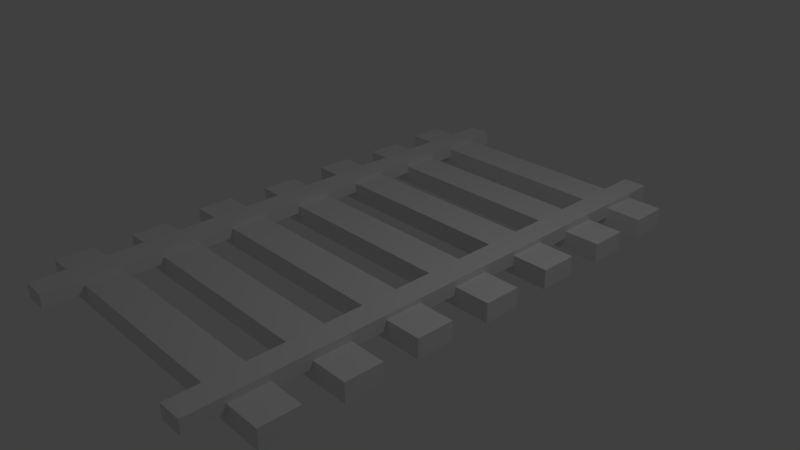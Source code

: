 # Source: Track.blend  (saved by Blender 2.79.0; exported with 4.5.12 LTS)
import bpy
from mathutils import Matrix  # noqa: F401  (used for matrix-valued properties, if any)

bpy.ops.wm.read_factory_settings(use_empty=True)
scene = bpy.context.scene
scene.name = 'Scene'

# ---- collections
col_collection_1 = bpy.data.collections.new('Collection 1'); scene.collection.children.link(col_collection_1)

# ---- materials (node trees are filled in below, after node groups)
mat_material_008 = bpy.data.materials.new('Material.008')
mat_material_008.alpha_threshold = 0.0
mat_material_008.use_transparent_shadow = False
mat_material_008.roughness = 0.5
mat_material_008.line_color = (0.0, 0.0, 0.0, 1.0)
mat_material_002 = bpy.data.materials.new('Material.002')
mat_material_002.alpha_threshold = 0.0
mat_material_002.use_transparent_shadow = False
mat_material_002.roughness = 0.5
mat_material_002.line_color = (0.0, 0.0, 0.0, 1.0)
mat_material_003 = bpy.data.materials.new('Material.003')
mat_material_003.alpha_threshold = 0.0
mat_material_003.use_transparent_shadow = False
mat_material_003.roughness = 0.5
mat_material_003.line_color = (0.0, 0.0, 0.0, 1.0)
mat_material_004 = bpy.data.materials.new('Material.004')
mat_material_004.alpha_threshold = 0.0
mat_material_004.use_transparent_shadow = False
mat_material_004.roughness = 0.5
mat_material_004.line_color = (0.0, 0.0, 0.0, 1.0)
mat_material_005 = bpy.data.materials.new('Material.005')
mat_material_005.alpha_threshold = 0.0
mat_material_005.use_transparent_shadow = False
mat_material_005.roughness = 0.5
mat_material_005.line_color = (0.0, 0.0, 0.0, 1.0)
mat_material_006 = bpy.data.materials.new('Material.006')
mat_material_006.alpha_threshold = 0.0
mat_material_006.use_transparent_shadow = False
mat_material_006.roughness = 0.5
mat_material_006.line_color = (0.0, 0.0, 0.0, 1.0)
mat_material_007 = bpy.data.materials.new('Material.007')
mat_material_007.alpha_threshold = 0.0
mat_material_007.use_transparent_shadow = False
mat_material_007.roughness = 0.5
mat_material_007.line_color = (0.0, 0.0, 0.0, 1.0)
mat_material = bpy.data.materials.new('Material')
mat_material.alpha_threshold = 0.0
mat_material.use_transparent_shadow = False
mat_material.roughness = 0.5
mat_material.line_color = (0.0, 0.0, 0.0, 1.0)
mat_material_001 = bpy.data.materials.new('Material.001')
mat_material_001.alpha_threshold = 0.0
mat_material_001.use_transparent_shadow = False
mat_material_001.roughness = 0.5
mat_material_001.line_color = (0.0, 0.0, 0.0, 1.0)

# ---- material node trees

# ---- world
world_world = bpy.data.worlds.new('World'); scene.world = world_world
world_world.color = (0.05088, 0.05088, 0.05088)
world_world.use_sun_shadow = False
world_world.sun_shadow_jitter_overblur = 0.0
world_world.cycles.sampling_method = 'MANUAL'

# ---- cameras
cam_camera = bpy.data.cameras.new('Camera')
cam_camera.clip_end = 100.0
cam_camera.lens = 35.0
cam_camera.sensor_width = 32.0
cam_camera.sensor_height = 18.0
cam_camera.ortho_scale = 7.314
cam_camera.dof.focus_distance = 0.0
cam_camera.dof.aperture_fstop = 128.0

# ---- lights
light_lamp = bpy.data.lights.new('Lamp', 'POINT')
light_lamp.transmission_factor = 0.0
light_lamp.cutoff_distance = 30.0
light_lamp.energy = 100.0
light_lamp.shadow_buffer_clip_start = 1.001
light_lamp.shadow_soft_size = 0.1
light_lamp.shadow_maximum_resolution = 0.006
light_lamp.use_absolute_resolution = True

# ---- meshes
me_cube_008 = bpy.data.meshes.new('Cube.008')
me_cube_008.from_pydata([(2.143, 2.82, 0.2995), (-2.103, 2.855, 0.2993), (-2.099, 3.359, 0.2994), (2.147, 3.325, 0.2996), (2.143, 2.82, 0.04011), (-2.103, 2.855, 0.03989), (-2.099, 3.359, 0.03997), (2.147, 3.325, 0.04018), (2.143, -3.222, 0.2707), (-2.103, -3.188, 0.2705), (-2.099, -2.684, 0.2706), (2.147, -2.718, 0.2708), (2.143, -3.222, 0.01136), (-2.103, -3.188, 0.01115), (-2.099, -2.683, 0.01122), (2.147, -2.718, 0.01143), (2.143, -2.208, 0.2567), (-2.103, -2.174, 0.2565), (-2.099, -1.669, 0.2566), (2.147, -1.704, 0.2568), (2.143, -2.208, -0.002674), (-2.103, -2.174, -0.002886), (-2.099, -1.669, -0.002813), (2.147, -1.703, -0.002601), (2.143, -1.216, 0.3015), (-2.103, -1.181, 0.3013), (-2.099, -0.677, 0.3014), (2.147, -0.7112, 0.3016), (2.143, -1.216, 0.04215), (-2.103, -1.181, 0.04193), (-2.099, -0.677, 0.04201), (2.147, -0.7111, 0.04222), (2.143, -0.1463, 0.2737), (-2.103, -0.1122, 0.2735), (-2.099, 0.3922, 0.2736), (2.147, 0.3581, 0.2738), (2.143, -0.1463, 0.01432), (-2.103, -0.1122, 0.0141), (-2.099, 0.3923, 0.01418), (2.147, 0.3581, 0.01439), (2.143, 0.8742, 0.2976), (-2.103, 0.9083, 0.2974), (-2.099, 1.413, 0.2975), (2.147, 1.379, 0.2977), (2.143, 0.8743, 0.03826), (-2.103, 0.9084, 0.03805), (-2.099, 1.413, 0.03812), (2.147, 1.379, 0.03833), (2.143, 1.899, 0.2711), (-2.103, 1.933, 0.2709), (-2.099, 2.438, 0.2709), (2.147, 2.404, 0.2712), (2.143, 1.899, 0.0117), (-2.103, 1.933, 0.01149), (-2.099, 2.438, 0.01156), (2.147, 2.404, 0.01177), (-1.293, 3.711, 0.3623), (-1.293, -3.711, 0.3623), (-1.615, -3.711, 0.3623), (-1.615, 3.711, 0.3623), (-1.293, 3.711, 0.1673), (-1.293, -3.711, 0.1673), (-1.615, -3.711, 0.1673), (-1.615, 3.711, 0.1673), (1.656, 3.711, 0.3623), (1.656, -3.711, 0.3623), (1.333, -3.711, 0.3623), (1.333, 3.711, 0.3623), (1.656, 3.711, 0.1673), (1.656, -3.711, 0.1673), (1.333, -3.711, 0.1673), (1.333, 3.711, 0.1673)], [], [(0, 3, 2, 1), (4, 5, 6, 7), (0, 1, 5, 4), (1, 2, 6, 5), (2, 3, 7, 6), (4, 7, 3, 0), (8, 11, 10, 9), (12, 13, 14, 15), (8, 9, 13, 12), (9, 10, 14, 13), (10, 11, 15, 14), (12, 15, 11, 8), (16, 19, 18, 17), (20, 21, 22, 23), (16, 17, 21, 20), (17, 18, 22, 21), (18, 19, 23, 22), (20, 23, 19, 16), (24, 27, 26, 25), (28, 29, 30, 31), (24, 25, 29, 28), (25, 26, 30, 29), (26, 27, 31, 30), (28, 31, 27, 24), (32, 35, 34, 33), (36, 37, 38, 39), (32, 33, 37, 36), (33, 34, 38, 37), (34, 35, 39, 38), (36, 39, 35, 32), (40, 43, 42, 41), (44, 45, 46, 47), (40, 41, 45, 44), (41, 42, 46, 45), (42, 43, 47, 46), (44, 47, 43, 40), (48, 51, 50, 49), (52, 53, 54, 55), (48, 49, 53, 52), (49, 50, 54, 53), (50, 51, 55, 54), (52, 55, 51, 48), (56, 59, 58, 57), (60, 61, 62, 63), (56, 57, 61, 60), (57, 58, 62, 61), (58, 59, 63, 62), (60, 63, 59, 56), (64, 67, 66, 65), (68, 69, 70, 71), (64, 65, 69, 68), (65, 66, 70, 69), (66, 67, 71, 70), (68, 71, 67, 64)])
me_cube_008.polygons.foreach_set('material_index', [0, 0, 0, 0, 0, 0, 1, 1, 1, 1, 1, 1, 2, 2, 2, 2, 2, 2, 3, 3, 3, 3, 3, 3, 4, 4, 4, 4, 4, 4, 5, 5, 5, 5, 5, 5, 6, 6, 6, 6, 6, 6, 7, 7, 7, 7, 7, 7, 8, 8, 8, 8, 8, 8])
_ca = me_cube_008.color_attributes.new('Col', 'BYTE_COLOR', 'CORNER')
_ca.data.foreach_set('color', [0.1714, 0.03434, 0.001518, 1.0, 0.1714, 0.03434, 0.001518, 1.0, 0.1714, 0.03434, 0.001518, 1.0, 0.1714, 0.03434, 0.001518, 1.0, 0.1714, 0.03434, 0.001518, 1.0, 0.1714, 0.03434, 0.001518, 1.0, 0.1714, 0.03434, 0.001518, 1.0, 0.1714, 0.03434, 0.001518, 1.0, 0.1714, 0.03434, 0.001518, 1.0, 0.1714, 0.03434, 0.001518, 1.0, 0.1714, 0.03434, 0.001518, 1.0, 0.1714, 0.03434, 0.001518, 1.0, 0.1714, 0.03434, 0.001518, 1.0, 0.1714, 0.03434, 0.001518, 1.0, 0.1714, 0.03434, 0.001518, 1.0, 0.1714, 0.03434, 0.001518, 1.0, 0.2307, 0.07619, 0.01938, 1.0, 0.1714, 0.03434, 0.001518, 1.0, 0.1714, 0.03434, 0.001518, 1.0, 0.2195, 0.06301, 0.01096, 1.0, 0.1714, 0.03434, 0.001518, 1.0, 0.1714, 0.03434, 0.001518, 1.0, 0.1714, 0.03434, 0.001518, 1.0, 0.1714, 0.03434, 0.001518, 1.0, 0.1714, 0.03434, 0.001518, 1.0, 0.1714, 0.03434, 0.001518, 1.0, 0.1714, 0.03434, 0.001518, 1.0, 0.1714, 0.03434, 0.001518, 1.0, 0.1714, 0.03434, 0.001518, 1.0, 0.1714, 0.03434, 0.001518, 1.0, 0.1714, 0.03434, 0.001518, 1.0, 0.1714, 0.03434, 0.001518, 1.0, 0.1714, 0.03434, 0.001518, 1.0, 0.1714, 0.03434, 0.001518, 1.0, 0.1714, 0.03434, 0.001518, 1.0, 0.1714, 0.03434, 0.001518, 1.0, 0.1714, 0.03434, 0.001518, 1.0, 0.1714, 0.03434, 0.001518, 1.0, 0.1714, 0.03434, 0.001518, 1.0, 0.1714, 0.03434, 0.001518, 1.0, 0.1714, 0.03434, 0.001518, 1.0, 0.1714, 0.03434, 0.001518, 1.0, 0.1714, 0.03434, 0.001518, 1.0, 0.1714, 0.03434, 0.001518, 1.0, 0.1714, 0.03434, 0.001518, 1.0, 0.1714, 0.03434, 0.001518, 1.0, 0.1714, 0.03434, 0.001518, 1.0, 0.1714, 0.03434, 0.001518, 1.0, 0.1714, 0.03434, 0.001518, 1.0, 0.1714, 0.03434, 0.001518, 1.0, 0.1714, 0.03434, 0.001518, 1.0, 0.1714, 0.03434, 0.001518, 1.0, 0.1714, 0.03434, 0.001518, 1.0, 0.1714, 0.03434, 0.001518, 1.0, 0.1714, 0.03434, 0.001518, 1.0, 0.1714, 0.03434, 0.001518, 1.0, 0.1714, 0.03434, 0.001518, 1.0, 0.1714, 0.03434, 0.001518, 1.0, 0.1714, 0.03434, 0.001518, 1.0, 0.1714, 0.03434, 0.001518, 1.0, 0.1714, 0.03434, 0.001518, 1.0, 0.1714, 0.03434, 0.001518, 1.0, 0.1714, 0.03434, 0.001518, 1.0, 0.1714, 0.03434, 0.001518, 1.0, 0.1714, 0.03434, 0.001518, 1.0, 0.1714, 0.03434, 0.001518, 1.0, 0.1714, 0.03434, 0.001518, 1.0, 0.1714, 0.03434, 0.001518, 1.0, 0.1714, 0.03434, 0.001518, 1.0, 0.1714, 0.03434, 0.001518, 1.0, 0.1714, 0.03434, 0.001518, 1.0, 0.1714, 0.03434, 0.001518, 1.0, 0.1714, 0.03434, 0.001518, 1.0, 0.1714, 0.03434, 0.001518, 1.0, 0.1714, 0.03434, 0.001518, 1.0, 0.1714, 0.03434, 0.001518, 1.0, 0.1714, 0.03434, 0.001518, 1.0, 0.1714, 0.03434, 0.001518, 1.0, 0.1714, 0.03434, 0.001518, 1.0, 0.1714, 0.03434, 0.001518, 1.0, 0.1714, 0.03434, 0.001518, 1.0, 0.1714, 0.03434, 0.001518, 1.0, 0.1714, 0.03434, 0.001518, 1.0, 0.1714, 0.03434, 0.001518, 1.0, 0.1714, 0.03434, 0.001518, 1.0, 0.1714, 0.03434, 0.001518, 1.0, 0.1714, 0.03434, 0.001518, 1.0, 0.1714, 0.03434, 0.001518, 1.0, 0.1714, 0.03434, 0.001518, 1.0, 0.1714, 0.03434, 0.001518, 1.0, 0.1714, 0.03434, 0.001518, 1.0, 0.1714, 0.03434, 0.001518, 1.0, 0.1714, 0.03434, 0.001518, 1.0, 0.1714, 0.03434, 0.001518, 1.0, 0.1714, 0.03434, 0.001518, 1.0, 0.1714, 0.03434, 0.001518, 1.0, 0.1714, 0.03434, 0.001518, 1.0, 0.1714, 0.03434, 0.001518, 1.0, 0.1714, 0.03434, 0.001518, 1.0, 0.1714, 0.03434, 0.001518, 1.0, 0.1714, 0.03434, 0.001518, 1.0, 0.1714, 0.03434, 0.001518, 1.0, 0.1714, 0.03434, 0.001518, 1.0, 0.1714, 0.03434, 0.001518, 1.0, 0.1714, 0.03434, 0.001518, 1.0, 0.1714, 0.03434, 0.001518, 1.0, 0.1714, 0.03434, 0.001518, 1.0, 0.1714, 0.03434, 0.001518, 1.0, 0.1714, 0.03434, 0.001518, 1.0, 0.1714, 0.03434, 0.001518, 1.0, 0.1714, 0.03434, 0.001518, 1.0, 0.1714, 0.03434, 0.001518, 1.0, 0.1714, 0.03434, 0.001518, 1.0, 0.1714, 0.03434, 0.001518, 1.0, 0.1714, 0.03434, 0.001518, 1.0, 0.1714, 0.03434, 0.001518, 1.0, 0.1714, 0.03434, 0.001518, 1.0, 0.1714, 0.03434, 0.001518, 1.0, 0.1714, 0.03434, 0.001518, 1.0, 0.1714, 0.03434, 0.001518, 1.0, 0.1714, 0.03434, 0.001518, 1.0, 0.1714, 0.03434, 0.001518, 1.0, 0.1714, 0.03434, 0.001518, 1.0, 0.1714, 0.03434, 0.001518, 1.0, 0.1714, 0.03434, 0.001518, 1.0, 0.1714, 0.03434, 0.001518, 1.0, 0.1714, 0.03434, 0.001518, 1.0, 0.1714, 0.03434, 0.001518, 1.0, 0.1714, 0.03434, 0.001518, 1.0, 0.1714, 0.03434, 0.001518, 1.0, 0.1714, 0.03434, 0.001518, 1.0, 0.1714, 0.03434, 0.001518, 1.0, 0.1714, 0.03434, 0.001518, 1.0, 0.1714, 0.03434, 0.001518, 1.0, 0.1714, 0.03434, 0.001518, 1.0, 0.1714, 0.03434, 0.001518, 1.0, 0.1714, 0.03434, 0.001518, 1.0, 0.1714, 0.03434, 0.001518, 1.0, 0.1714, 0.03434, 0.001518, 1.0, 0.1714, 0.03434, 0.001518, 1.0, 0.1714, 0.03434, 0.001518, 1.0, 0.1714, 0.03434, 0.001518, 1.0, 0.1714, 0.03434, 0.001518, 1.0, 0.1714, 0.03434, 0.001518, 1.0, 0.1714, 0.03434, 0.001518, 1.0, 0.1714, 0.03434, 0.001518, 1.0, 0.1714, 0.03434, 0.001518, 1.0, 0.1714, 0.03434, 0.001518, 1.0, 0.1714, 0.03434, 0.001518, 1.0, 0.1714, 0.03434, 0.001518, 1.0, 0.1714, 0.03434, 0.001518, 1.0, 0.1714, 0.03434, 0.001518, 1.0, 0.1714, 0.03434, 0.001518, 1.0, 0.1714, 0.03434, 0.001518, 1.0, 0.1714, 0.03434, 0.001518, 1.0, 0.1714, 0.03434, 0.001518, 1.0, 0.1714, 0.03434, 0.001518, 1.0, 0.1714, 0.03434, 0.001518, 1.0, 0.1714, 0.03434, 0.001518, 1.0, 0.1714, 0.03434, 0.001518, 1.0, 0.1714, 0.03434, 0.001518, 1.0, 0.1714, 0.03434, 0.001518, 1.0, 0.1714, 0.03434, 0.001518, 1.0, 0.1714, 0.03434, 0.001518, 1.0, 0.1714, 0.03434, 0.001518, 1.0, 0.1714, 0.03434, 0.001518, 1.0, 0.1714, 0.03434, 0.001518, 1.0, 0.1714, 0.03434, 0.001518, 1.0, 0.2423, 0.2423, 0.2423, 1.0, 0.2423, 0.2423, 0.2423, 1.0, 0.2423, 0.2423, 0.2423, 1.0, 0.2423, 0.2423, 0.2423, 1.0, 0.2423, 0.2423, 0.2423, 1.0, 0.2423, 0.2423, 0.2423, 1.0, 0.2423, 0.2423, 0.2423, 1.0, 0.2423, 0.2423, 0.2423, 1.0, 0.2423, 0.2423, 0.2423, 1.0, 0.2423, 0.2423, 0.2423, 1.0, 0.2423, 0.2423, 0.2423, 1.0, 0.2423, 0.2423, 0.2423, 1.0, 0.2423, 0.2423, 0.2423, 1.0, 0.2423, 0.2423, 0.2423, 1.0, 0.2423, 0.2423, 0.2423, 1.0, 0.2423, 0.2423, 0.2423, 1.0, 0.2423, 0.2423, 0.2423, 1.0, 0.2423, 0.2423, 0.2423, 1.0, 0.2423, 0.2423, 0.2423, 1.0, 0.2423, 0.2423, 0.2423, 1.0, 0.2423, 0.2423, 0.2423, 1.0, 0.2423, 0.2423, 0.2423, 1.0, 0.2423, 0.2423, 0.2423, 1.0, 0.2423, 0.2423, 0.2423, 1.0, 0.2423, 0.2423, 0.2423, 1.0, 0.2423, 0.2423, 0.2423, 1.0, 0.2423, 0.2423, 0.2423, 1.0, 0.2423, 0.2423, 0.2423, 1.0, 0.2423, 0.2423, 0.2423, 1.0, 0.2423, 0.2423, 0.2423, 1.0, 0.2423, 0.2423, 0.2423, 1.0, 0.2423, 0.2423, 0.2423, 1.0, 0.2423, 0.2423, 0.2423, 1.0, 0.2423, 0.2423, 0.2423, 1.0, 0.2423, 0.2423, 0.2423, 1.0, 0.2423, 0.2423, 0.2423, 1.0, 0.2423, 0.2423, 0.2423, 1.0, 0.2423, 0.2423, 0.2423, 1.0, 0.2423, 0.2423, 0.2423, 1.0, 0.2423, 0.2423, 0.2423, 1.0, 0.2423, 0.2423, 0.2423, 1.0, 0.2423, 0.2423, 0.2423, 1.0, 0.2423, 0.2423, 0.2423, 1.0, 0.2423, 0.2423, 0.2423, 1.0, 0.2423, 0.2423, 0.2423, 1.0, 0.2423, 0.2423, 0.2423, 1.0, 0.2423, 0.2423, 0.2423, 1.0, 0.2423, 0.2423, 0.2423, 1.0])
me_cube_008.materials.append(mat_material_008)
me_cube_008.materials.append(mat_material_002)
me_cube_008.materials.append(mat_material_003)
me_cube_008.materials.append(mat_material_004)
me_cube_008.materials.append(mat_material_005)
me_cube_008.materials.append(mat_material_006)
me_cube_008.materials.append(mat_material_007)
me_cube_008.materials.append(mat_material)
me_cube_008.materials.append(mat_material_001)
me_cube_008.use_remesh_preserve_volume = False
me_cube_008.use_remesh_preserve_attributes = False
me_cube_008.use_mirror_vertex_groups = False
me_cube_008.update()

# ---- objects
ob_lamp = bpy.data.objects.new('Lamp', light_lamp)
ob_camera = bpy.data.objects.new('Camera', cam_camera)
ob_cube_008 = bpy.data.objects.new('Cube.008', me_cube_008)

# ---- transforms, parenting, visibility, modifiers, constraints
ob_lamp.location = (4.076, 1.005, 5.904)
ob_lamp.rotation_euler = (0.6503, 0.05522, 1.866)
ob_lamp.lock_rotations_4d = False
ob_lamp.empty_display_type = 'ARROWS'
ob_lamp.color = (0.0, 0.0, 0.0, 0.0)
ob_lamp.lineart.crease_threshold = 0.0
ob_camera.location = (7.481, -6.508, 5.344)
ob_camera.rotation_euler = (1.109, 0.0, 0.8149)
ob_camera.lock_rotations_4d = False
ob_camera.empty_display_type = 'ARROWS'
ob_camera.color = (0.0, 0.0, 0.0, 0.0)
ob_camera.display_type = 'WIRE'
ob_camera.lineart.crease_threshold = 0.0
ob_cube_008.location = (0.0, 0.0, 0.0)
ob_cube_008.lock_rotations_4d = False
ob_cube_008.empty_display_type = 'ARROWS'
ob_cube_008.lineart.crease_threshold = 0.0

# ---- collection membership
col_collection_1.objects.link(ob_lamp)
col_collection_1.objects.link(ob_camera)
col_collection_1.objects.link(ob_cube_008)

# ---- scene / render settings (as saved in the file)
scene.camera = ob_camera
scene.frame_start = 1; scene.frame_end = 250; scene.frame_set(1)
scene.render.engine = 'BLENDER_EEVEE_NEXT'
scene.render.resolution_percentage = 50
scene.render.dither_intensity = 0.0
scene.cycles.use_denoising = False
scene.cycles.samples = 128
scene.cycles.sampling_pattern = 'TABULATED_SOBOL'
scene.cycles.use_adaptive_sampling = False
scene.cycles.use_light_tree = False
scene.cycles.blur_glossy = 0.0
scene.cycles.sample_clamp_indirect = 0.0
scene.view_settings.view_transform = 'Standard'
bpy.context.view_layer.update()
